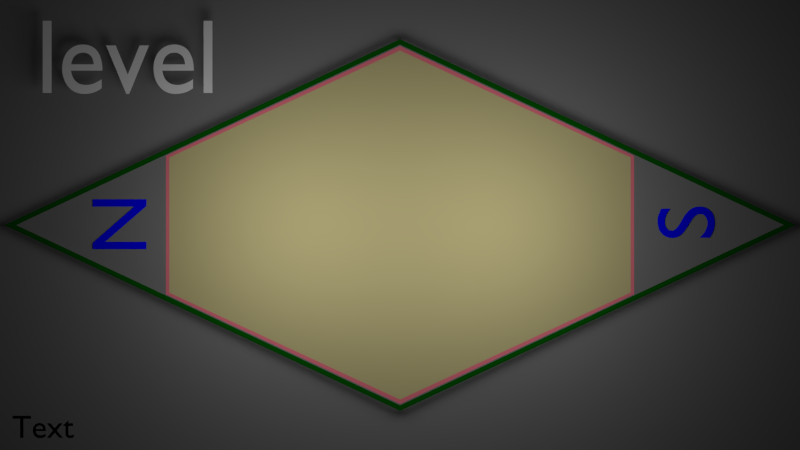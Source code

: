 # Source: game.blend  (saved by Blender 2.63.0; exported with 4.5.12 LTS)
import bpy
from mathutils import Matrix  # noqa: F401  (used for matrix-valued properties, if any)

bpy.ops.wm.read_factory_settings(use_empty=True)
scene = bpy.context.scene
scene.name = 'level'

# ---- collections
col_collection_1_003 = bpy.data.collections.new('Collection 1.003'); scene.collection.children.link(col_collection_1_003)
col_collection_2 = bpy.data.collections.new('Collection 2'); scene.collection.children.link(col_collection_2)
col_collection_2.hide_render = True
col_collection_2.hide_viewport = True
col_collection_10 = bpy.data.collections.new('Collection 10'); scene.collection.children.link(col_collection_10)

# ---- materials (node trees are filled in below, after node groups)
mat_negro_exterior = bpy.data.materials.new('negro_exterior')
mat_negro_exterior.alpha_threshold = 0.0
mat_negro_exterior.use_transparent_shadow = False
mat_negro_exterior.diffuse_color = (0.0, 0.0, 0.0, 1.0)
mat_negro_exterior.roughness = 0.5
mat_negro_exterior.specular_intensity = 0.1602
mat_negro_exterior.line_color = (0.0, 0.0, 0.0, 1.0)
mat_blue_001 = bpy.data.materials.new('blue.001')
mat_blue_001.alpha_threshold = 0.0
mat_blue_001.use_transparent_shadow = False
mat_blue_001.diffuse_color = (0.0, 0.0, 1.0, 1.0)
mat_blue_001.roughness = 0.5
mat_blue_001.line_color = (0.0, 0.0, 0.0, 1.0)
mat_jaula = bpy.data.materials.new('JAULA')
mat_jaula.alpha_threshold = 0.0
mat_jaula.use_transparent_shadow = False
mat_jaula.roughness = 0.5
mat_jaula.line_color = (0.0, 0.0, 0.0, 1.0)
mat_borde_area = bpy.data.materials.new('borde_area')
mat_borde_area.alpha_threshold = 0.0
mat_borde_area.use_transparent_shadow = False
mat_borde_area.diffuse_color = (0.8, 0.179, 0.23, 1.0)
mat_borde_area.roughness = 0.5
mat_borde_area.line_color = (0.0, 0.0, 0.0, 1.0)
mat_areadejuego = bpy.data.materials.new('areadejuego')
mat_areadejuego.alpha_threshold = 0.0
mat_areadejuego.use_transparent_shadow = False
mat_areadejuego.diffuse_color = (0.5382, 0.4813, 0.2331, 1.0)
mat_areadejuego.roughness = 0.5
mat_areadejuego.specular_intensity = 0.0
mat_areadejuego.line_color = (0.0, 0.0, 0.0, 1.0)
mat_areaexterior = bpy.data.materials.new('areaexterior')
mat_areaexterior.alpha_threshold = 0.0
mat_areaexterior.use_transparent_shadow = False
mat_areaexterior.diffuse_color = (0.196, 0.196, 0.196, 1.0)
mat_areaexterior.roughness = 0.5
mat_areaexterior.line_color = (0.0, 0.0, 0.0, 1.0)
mat_green_shadeless = bpy.data.materials.new('green-shadeless')
mat_green_shadeless.alpha_threshold = 0.0
mat_green_shadeless.use_transparent_shadow = False
mat_green_shadeless.diffuse_color = (0.0, 0.09083, 0.0, 1.0)
mat_green_shadeless.roughness = 0.5
mat_green_shadeless.line_color = (0.0, 0.0, 0.0, 1.0)
mat_white = bpy.data.materials.new('white')
mat_white.alpha_threshold = 0.0
mat_white.use_transparent_shadow = False
mat_white.diffuse_color = (1.0, 1.0, 1.0, 1.0)
mat_white.roughness = 0.5
mat_white.line_color = (0.0, 0.0, 0.0, 1.0)
mat_purple = bpy.data.materials.new('purple')
mat_purple.alpha_threshold = 0.0
mat_purple.use_transparent_shadow = False
mat_purple.diffuse_color = (0.6038, 0.0331, 0.3185, 1.0)
mat_purple.roughness = 0.5
mat_purple.line_color = (0.0, 0.0, 0.0, 1.0)
mat_black = bpy.data.materials.new('black')
mat_black.alpha_threshold = 0.0
mat_black.use_transparent_shadow = False
mat_black.diffuse_color = (0.0, 0.0, 0.0, 1.0)
mat_black.roughness = 0.5
mat_black.line_color = (0.0, 0.0, 0.0, 1.0)
mat_blue = bpy.data.materials.new('blue')
mat_blue.alpha_threshold = 0.0
mat_blue.use_transparent_shadow = False
mat_blue.diffuse_color = (0.0331, 0.0331, 0.6038, 1.0)
mat_blue.roughness = 0.5
mat_blue.line_color = (0.0, 0.0, 0.0, 1.0)
mat_cyan = bpy.data.materials.new('cyan')
mat_cyan.alpha_threshold = 0.0
mat_cyan.use_transparent_shadow = False
mat_cyan.diffuse_color = (0.0, 1.0, 1.0, 1.0)
mat_cyan.roughness = 0.5
mat_cyan.line_color = (0.0, 0.0, 0.0, 1.0)
mat_yellow = bpy.data.materials.new('yellow')
mat_yellow.alpha_threshold = 0.0
mat_yellow.use_transparent_shadow = False
mat_yellow.diffuse_color = (1.0, 1.0, 0.0, 1.0)
mat_yellow.roughness = 0.5
mat_yellow.line_color = (0.0, 0.0, 0.0, 1.0)
mat_green = bpy.data.materials.new('green')
mat_green.alpha_threshold = 0.0
mat_green.use_transparent_shadow = False
mat_green.diffuse_color = (0.0, 1.0, 0.0, 1.0)
mat_green.roughness = 0.5
mat_green.line_color = (0.0, 0.0, 0.0, 1.0)
mat_orange = bpy.data.materials.new('orange')
mat_orange.alpha_threshold = 0.0
mat_orange.use_transparent_shadow = False
mat_orange.diffuse_color = (1.0, 0.3185, 0.0, 1.0)
mat_orange.roughness = 0.5
mat_orange.line_color = (0.0, 0.0, 0.0, 1.0)
mat_red = bpy.data.materials.new('red')
mat_red.alpha_threshold = 0.0
mat_red.use_transparent_shadow = False
mat_red.diffuse_color = (1.0, 0.0, 0.0, 1.0)
mat_red.roughness = 0.5
mat_red.line_color = (0.0, 0.0, 0.0, 1.0)
mat_player = bpy.data.materials.new('player')
mat_player.alpha_threshold = 0.0
mat_player.use_transparent_shadow = False
mat_player.diffuse_color = (1.0, 0.0, 0.0, 1.0)
mat_player.roughness = 0.5
mat_player.line_color = (0.0, 0.0, 0.0, 1.0)

# ---- material node trees

# ---- cameras
cam_camera_2 = bpy.data.cameras.new('Camera.2')
cam_camera_2.clip_end = 100.0
cam_camera_2.lens = 35.0
cam_camera_2.sensor_width = 32.0
cam_camera_2.sensor_height = 18.0
cam_camera_2.dof.focus_distance = 0.0
cam_camera_2.dof.aperture_fstop = 128.0
cam_kinect_norte = bpy.data.cameras.new('kinect.norte')
cam_kinect_norte.type = 'PANO'
cam_kinect_norte.clip_start = 2.0
cam_kinect_norte.clip_end = 4.6
cam_kinect_norte.lens = 32.8
cam_kinect_norte.sensor_width = 32.0
cam_kinect_norte.sensor_height = 18.0
cam_kinect_norte.lens_unit = 'FOV'
cam_kinect_norte.dof.focus_distance = 0.0
cam_kinect_norte.dof.aperture_fstop = 128.0
cam_kinect_sur = bpy.data.cameras.new('kinect.sur')
cam_kinect_sur.clip_start = 2.0
cam_kinect_sur.clip_end = 4.6
cam_kinect_sur.lens = 32.8
cam_kinect_sur.sensor_width = 32.0
cam_kinect_sur.sensor_height = 18.0
cam_kinect_sur.lens_unit = 'FOV'
cam_kinect_sur.dof.focus_distance = 0.0
cam_kinect_sur.dof.aperture_fstop = 128.0
cam_camera_cenital = bpy.data.cameras.new('Camera.cenital')
cam_camera_cenital.clip_end = 100.0
cam_camera_cenital.lens = 35.0
cam_camera_cenital.sensor_width = 32.0
cam_camera_cenital.sensor_height = 18.0
cam_camera_cenital.dof.focus_distance = 0.0
cam_camera_cenital.dof.aperture_fstop = 128.0

# ---- lights
light_point = bpy.data.lights.new('Point', 'POINT')
light_point.transmission_factor = 0.0
light_point.energy = 100.0
light_point.shadow_buffer_clip_start = 0.5
light_point.shadow_soft_size = 1.0
light_point.shadow_maximum_resolution = 0.006
light_point.use_absolute_resolution = True
light_point.cycles.use_multiple_importance_sampling = False

# ---- meshes
me_plane_004 = bpy.data.meshes.new('Plane.004')
me_plane_004.from_pydata([(5.49, 5.49, 0.0), (5.49, -5.49, 0.0), (-5.49, -5.49, 0.0), (-5.49, 5.49, 0.0)], [], [(0, 3, 2, 1)])
me_plane_004.materials.append(mat_negro_exterior)
me_plane_004.use_remesh_preserve_volume = False
me_plane_004.use_remesh_preserve_attributes = False
me_plane_004.use_mirror_vertex_groups = False
me_plane_004.update()
me_mesh = bpy.data.meshes.new('Mesh')
me_mesh.from_pydata([(0.074, -3.987e-07, -9.482e-08), (0.166, -3.987e-07, -9.482e-08), (0.074, 0.06849, -9.482e-08), (0.074, 0.1463, -9.482e-08), (0.166, 0.06849, -9.482e-08), (0.166, 0.1463, -9.482e-08), (0.074, 0.2242, -9.482e-08), (0.074, 0.3021, -9.482e-08), (0.166, 0.2242, -9.482e-08), (0.166, 0.3021, -9.482e-08), (0.3388, 0.3261, -9.482e-08), (0.074, 0.3799, -9.482e-08), (0.074, 0.4578, -9.482e-08), (0.166, 0.3799, -9.482e-08), (0.166, 0.525, -9.482e-08), (0.074, 0.5357, -9.482e-08), (0.074, 0.6135, -9.482e-08), (0.166, 0.5279, -9.482e-08), (0.1887, 0.64, -9.482e-08), (0.2663, 0.4096, -9.482e-08), (0.2283, 0.4533, -9.482e-08), (0.3006, 0.3701, -9.482e-08), (0.3339, 0.4741, -9.482e-08), (0.2613, 0.557, -9.482e-08), (0.2227, 0.6012, -9.482e-08), (0.2955, 0.518, -9.482e-08), (0.074, 0.682, -9.482e-08), (0.152, 0.682, -9.482e-08), (0.622, -5.101e-07, -9.482e-08), (0.4838, 0.1591, -9.482e-08), (0.4113, 0.2426, -9.482e-08), (0.3729, 0.2868, -9.482e-08), (0.4452, 0.2035, -9.482e-08), (0.4792, 0.3081, -9.482e-08), (0.5563, 0.07565, -9.482e-08), (0.5175, 0.1203, -9.482e-08), (0.5898, 0.03703, -9.482e-08), (0.614, 0.1541, -9.482e-08), (0.5518, 0.2251, -9.482e-08), (0.5138, 0.2685, -9.482e-08), (0.614, 0.154, -9.482e-08), (0.614, 0.3021, -9.482e-08), (0.706, -3.987e-07, -9.482e-08), (0.706, 0.06849, -9.482e-08), (0.706, 0.1463, -9.482e-08), (0.706, 0.2242, -9.482e-08), (0.706, 0.3021, -9.482e-08), (0.4065, 0.3911, -9.482e-08), (0.3683, 0.4348, -9.482e-08), (0.441, 0.3517, -9.482e-08), (0.614, 0.3799, -9.482e-08), (0.614, 0.4578, -9.482e-08), (0.614, 0.5357, -9.482e-08), (0.614, 0.6135, -9.482e-08), (0.614, 0.682, -9.482e-08), (0.706, 0.3799, -9.482e-08), (0.706, 0.4578, -9.482e-08), (0.706, 0.5357, -9.482e-08), (0.706, 0.6135, -9.482e-08), (0.706, 0.682, -9.482e-08)], [], [(4, 5, 3, 2), (8, 9, 7, 6), (5, 8, 6, 3), (2, 0, 1, 4), (13, 14, 12, 11), (17, 18, 16, 15), (21, 22, 20, 19), (23, 24, 18, 17), (14, 17, 15, 12), (22, 25, 23, 20), (20, 23, 17, 14), (18, 27, 26, 16), (32, 33, 31, 30), (36, 37, 35, 34), (38, 39, 33, 32), (37, 40, 38, 35), (35, 38, 32, 29), (43, 44, 37, 36), (45, 46, 41, 40), (44, 45, 40, 37), (42, 43, 36, 28), (55, 56, 51, 50), (57, 58, 53, 52), (56, 57, 52, 51), (58, 59, 54, 53), (47, 48, 22, 21), (9, 13, 11, 7), (33, 49, 47, 31), (46, 55, 50, 41), (31, 47, 21, 10)])
me_mesh.materials.append(mat_blue_001)
me_mesh.use_remesh_preserve_volume = False
me_mesh.use_remesh_preserve_attributes = False
me_mesh.use_mirror_vertex_groups = False
me_mesh.update()
me_jaula_2 = bpy.data.meshes.new('JAULA-2')
me_jaula_2.from_pydata([(-0.2941, 1.211, 2.384e-07), (0.781, 0.4591, 3.022e-08), (0.3003, 0.1813, 2.384e-07), (-0.3072, -0.1694, 2.384e-07), (-0.7911, -0.4499, 2.98e-08), (-0.9016, 0.8601, 2.384e-07), (-0.9016, 0.8601, 0.8278), (-0.7911, -0.4499, 0.8278), (-0.3072, -0.1694, 0.8278), (0.3003, 0.1813, 0.8278), (0.781, 0.4591, 0.8278), (-0.2941, 1.211, 0.8278), (-0.2958, 1.218, 0.8356), (0.7952, 0.4591, 0.8356), (0.3055, 0.1764, 0.8356), (-0.3055, -0.1764, 0.8356), (-0.7952, -0.4591, 0.8356), (-0.9068, 0.8651, 0.8356), (-0.9068, 0.8651, -0.007748), (-0.7952, -0.4591, -0.007748), (-0.3055, -0.1764, -0.007748), (0.3055, 0.1764, -0.007748), (0.7952, 0.4591, -0.007748), (-0.2958, 1.218, -0.007748), (-0.2981, 1.227, -0.01404), (0.8076, 0.4586, -0.01404), (0.3126, 0.1696, -0.01404), (-0.3032, -0.1859, -0.01404), (-0.8005, -0.4698, -0.01404), (-0.9139, 0.8719, -0.01404), (-0.9139, 0.8719, 0.8419), (-0.8005, -0.4698, 0.8419), (-0.3032, -0.1859, 0.8419), (0.3126, 0.1696, 0.8419), (0.8076, 0.4586, 0.8419), (-0.2981, 1.227, 0.8419)], [], [(5, 0, 11, 6), (5, 6, 7, 4), (4, 7, 8, 3), (3, 8, 9, 2), (2, 9, 10, 1), (11, 0, 1, 10), (22, 13, 12, 23), (21, 14, 13, 22), (20, 15, 14, 21), (19, 16, 15, 20), (18, 17, 16, 19), (18, 23, 12, 17), (29, 24, 35, 30), (29, 30, 31, 28), (28, 31, 32, 27), (27, 32, 33, 26), (26, 33, 34, 25), (25, 34, 35, 24)])
me_jaula_2.materials.append(mat_jaula)
me_jaula_2.use_remesh_preserve_volume = False
me_jaula_2.use_remesh_preserve_attributes = False
me_jaula_2.use_mirror_vertex_groups = False
me_jaula_2.update()
me_circle_004 = bpy.data.meshes.new('Circle.004')
me_circle_004.from_pydata([(-0.694, 2.886, 0.0), (1.903, 1.077, -1.821e-11), (0.01835, -0.03178, 0.0), (-1.886, -1.123, 3.467e-11), (-2.152, 2.044, 0.0), (-0.7078, 0.7684, 0.0), (-0.6845, 0.378, 0.0), (-0.16, 0.2771, 0.0), (0.01487, 0.7818, 0.0), (-0.3115, 0.9972, 0.0), (-0.3348, 0.5799, 0.0), (-0.6676, 2.742, 0.0), (-2.041, 1.949, 0.0), (-1.759, -0.8999, -9.411e-11), (-0.05066, 0.08774, 0.0), (1.697, 1.093, 2.226e-12), (-0.01666, 5.914, 0.0), (3.597, 2.077, 0.0), (3.677, -0.5537, 6.26e-10), (-1.419, -3.496, 6.26e-10), (-3.597, -2.077, 0.0), (-5.113, 2.971, 0.0)], [], [(8, 9, 10), (15, 8, 7, 14), (6, 7, 10), (5, 6, 10), (5, 10, 9), (0, 4, 12, 11), (11, 12, 5, 9), (3, 13, 12, 4), (13, 6, 5, 12), (14, 7, 6, 13), (1, 15, 14, 2), (2, 19, 18), (0, 11, 15, 1), (11, 9, 8, 15), (3, 4, 21, 20), (1, 2, 18, 17), (4, 0, 16, 21), (0, 1, 17, 16), (7, 8, 10), (2, 3, 20, 19), (2, 14, 13, 3)])
me_circle_004.polygons.foreach_set('material_index', [1, 1, 1, 1, 1, 0, 1, 0, 1, 1, 0, 2, 0, 1, 2, 2, 2, 2, 1, 2, 0])
me_circle_004.materials.append(mat_borde_area)
me_circle_004.materials.append(mat_areadejuego)
me_circle_004.materials.append(mat_areaexterior)
me_circle_004.use_remesh_preserve_volume = False
me_circle_004.use_remesh_preserve_attributes = False
me_circle_004.use_mirror_vertex_groups = False
me_circle_004.update()
me_cube = bpy.data.meshes.new('Cube')
me_cube.from_pydata([(-0.4195, -1.0, -1.0), (-0.4195, 1.0, -1.0), (0.4195, 1.0, -1.0), (0.4195, -1.0, -1.0), (-0.4195, -1.0, 1.0), (-0.4195, 1.0, 1.0), (0.4195, 1.0, 1.0), (0.4195, -1.0, 1.0), (-1.0, 0.0, 1.0), (-1.0, 0.0, -1.0), (1.0, 0.0, 1.0), (1.0, 0.0, -1.0), (-0.4125, -0.9835, -0.6086), (-0.4125, 0.9835, -0.6086), (0.4125, 0.9835, -0.6086), (0.4125, -0.9835, -0.6086), (-0.4125, -0.9835, 0.6086), (-0.4125, 0.9835, 0.6086), (0.4125, 0.9835, 0.6086), (0.4125, -0.9835, 0.6086), (-0.9835, 0.0, 0.6086), (-0.9835, 0.0, -0.6086), (0.9835, 0.0, 0.6086), (0.9835, 0.0, -0.6086)], [], [(8, 5, 1, 9), (5, 6, 2, 1), (10, 7, 3, 11), (0, 3, 7, 4), (9, 1, 2, 11), (10, 6, 5, 8), (9, 0, 4, 8), (6, 10, 11, 2), (0, 9, 11, 3), (7, 10, 8, 4), (20, 17, 13, 21), (17, 18, 14, 13), (22, 19, 15, 23), (19, 16, 12, 15), (21, 13, 14, 23), (22, 18, 17, 20), (16, 20, 21, 12), (18, 22, 23, 14), (12, 21, 23, 15), (19, 22, 20, 16)])
me_cube.use_remesh_preserve_volume = False
me_cube.use_remesh_preserve_attributes = False
me_cube.use_mirror_vertex_groups = False
me_cube.update()
me_circle_002 = bpy.data.meshes.new('Circle.002')
me_circle_002.from_pydata([(-0.2941, 1.211, 2.384e-07), (0.7906, 0.4565, 2.98e-08), (0.9016, -0.8601, 2.384e-07), (0.2941, -1.211, 2.384e-07), (-0.7906, -0.4565, 2.98e-08), (-0.9016, 0.8601, 2.384e-07), (-0.9016, 0.8601, 0.8278), (-0.7906, -0.4565, 0.8278), (0.2941, -1.211, 0.8278), (0.9016, -0.8601, 0.8278), (0.7906, 0.4565, 0.8278), (-0.2941, 1.211, 0.8278), (-0.2958, 1.218, 0.8356), (0.7952, 0.4591, 0.8356), (0.9068, -0.8651, 0.8356), (0.2958, -1.218, 0.8356), (-0.7952, -0.4591, 0.8356), (-0.9068, 0.8651, 0.8356), (-0.9068, 0.8651, -0.007748), (-0.7952, -0.4591, -0.007748), (0.2958, -1.218, -0.007748), (0.9068, -0.8651, -0.007748), (0.7952, 0.4591, -0.007748), (-0.2958, 1.218, -0.007748), (-0.2981, 1.227, -0.01404), (0.8014, 0.4627, -0.01404), (0.9139, -0.8719, -0.01404), (0.2981, -1.227, -0.01404), (-0.8014, -0.4627, -0.01404), (-0.9139, 0.8719, -0.01404), (-0.9139, 0.8719, 0.8419), (-0.8014, -0.4627, 0.8419), (0.2981, -1.227, 0.8419), (0.9139, -0.8719, 0.8419), (0.8014, 0.4627, 0.8419), (-0.2981, 1.227, 0.8419)], [], [(5, 0, 11, 6), (5, 6, 7, 4), (4, 7, 8, 3), (3, 8, 9, 2), (2, 9, 10, 1), (11, 0, 1, 10), (22, 13, 12, 23), (21, 14, 13, 22), (20, 15, 14, 21), (19, 16, 15, 20), (18, 17, 16, 19), (18, 23, 12, 17), (29, 24, 35, 30), (29, 30, 31, 28), (28, 31, 32, 27), (27, 32, 33, 26), (26, 33, 34, 25), (25, 34, 35, 24)])
me_circle_002.materials.append(mat_jaula)
me_circle_002.use_remesh_preserve_volume = False
me_circle_002.use_remesh_preserve_attributes = False
me_circle_002.use_mirror_vertex_groups = False
me_circle_002.update()
me_circle_006 = bpy.data.meshes.new('Circle.006')
me_circle_006.from_pydata([(-0.373, 0.1884, 0.0), (-0.3497, -0.2019, 0.0), (-0.0233, -0.4173, 0.0), (0.373, -0.1884, 0.0), (0.3497, 0.2019, 0.0), (0.0233, 0.4173, 0.0), (-1.148e-08, -5.741e-09, 0.0), (-0.6913, 2.839, 0.0), (-2.113, 2.018, 0.0), (-1.837, -1.061, 0.0), (0.6913, -2.839, 0.0), (2.113, -2.018, 0.0), (1.837, 1.061, 0.0)], [], [(4, 5, 6), (3, 4, 6), (2, 3, 6), (1, 2, 6), (0, 1, 6), (0, 6, 5), (0, 5, 7, 8), (0, 8, 9, 1), (10, 2, 1, 9), (11, 3, 2, 10), (12, 4, 3, 11), (7, 5, 4, 12)])
me_circle_006.polygons.foreach_set('material_index', [1, 1, 1, 1, 1, 1, 1, 1, 1, 1, 1, 1])
me_circle_006.materials.append(mat_borde_area)
me_circle_006.materials.append(mat_areadejuego)
me_circle_006.materials.append(mat_areaexterior)
me_circle_006.use_remesh_preserve_volume = False
me_circle_006.use_remesh_preserve_attributes = False
me_circle_006.use_mirror_vertex_groups = False
me_circle_006.update()
me_circle_005 = bpy.data.meshes.new('Circle.005')
me_circle_005.from_pydata([(-0.694, 2.886, 0.0), (1.884, 1.088, 0.0), (2.152, -2.044, 0.0), (0.694, -2.886, 0.0), (-1.884, -1.088, 0.0), (-2.152, 2.044, 0.0), (-0.01666, 5.914, 0.0), (3.597, 2.077, 0.0), (5.113, -2.971, 0.0), (0.01666, -5.914, 0.0), (-3.597, -2.077, 0.0), (-5.113, 2.971, 0.0)], [], [(4, 5, 11, 10), (1, 2, 8, 7), (3, 4, 10, 9), (5, 0, 6, 11), (0, 1, 7, 6), (2, 3, 9, 8)])
me_circle_005.polygons.foreach_set('material_index', [2, 2, 2, 2, 2, 2])
me_circle_005.materials.append(mat_borde_area)
me_circle_005.materials.append(mat_areadejuego)
me_circle_005.materials.append(mat_areaexterior)
me_circle_005.use_remesh_preserve_volume = False
me_circle_005.use_remesh_preserve_attributes = False
me_circle_005.use_mirror_vertex_groups = False
me_circle_005.update()
me_circle_001 = bpy.data.meshes.new('Circle.001')
me_circle_001.from_pydata([(-0.694, 2.886, 0.0), (1.884, 1.088, 0.0), (2.152, -2.044, 0.0), (0.694, -2.886, 0.0), (-1.884, -1.088, 0.0), (-2.152, 2.044, 0.0), (-0.6913, 2.839, 0.0), (-2.113, 2.018, 0.0), (-1.837, -1.061, 0.0), (0.6913, -2.839, 0.0), (2.113, -2.018, 0.0), (1.837, 1.061, 0.0)], [], [(0, 5, 7, 6), (4, 8, 7, 5), (3, 9, 8, 4), (2, 10, 9, 3), (1, 11, 10, 2), (0, 6, 11, 1)])
me_circle_001.materials.append(mat_borde_area)
me_circle_001.materials.append(mat_areadejuego)
me_circle_001.materials.append(mat_areaexterior)
me_circle_001.use_remesh_preserve_volume = False
me_circle_001.use_remesh_preserve_attributes = False
me_circle_001.use_mirror_vertex_groups = False
me_circle_001.update()
me_plane_001 = bpy.data.meshes.new('Plane.001')
me_plane_001.from_pydata([(1.538, 1.538, 0.0), (-3.274, 3.274, 0.0), (-1.538, -1.538, 0.0), (3.274, -3.274, 0.0), (3.369, -3.369, 0.0002906), (-1.583, -1.583, 0.0002906), (-3.369, 3.369, 0.0002906), (1.583, 1.583, 0.0002906), (1.583, 1.583, 0.01403), (-3.369, 3.369, 0.01403), (-1.583, -1.583, 0.01403), (3.369, -3.369, 0.01403), (3.274, -3.274, 0.01374), (-1.538, -1.538, 0.01374), (-3.274, 3.274, 0.01374), (1.538, 1.538, 0.01374)], [], [(3, 2, 5, 4), (3, 0, 7, 4), (1, 0, 7, 6), (2, 1, 6, 5), (5, 6, 9, 10), (6, 7, 8, 9), (4, 7, 8, 11), (4, 5, 10, 11), (2, 3, 12, 13), (0, 3, 12, 15), (0, 1, 14, 15), (1, 2, 13, 14), (10, 13, 12, 11), (8, 15, 12, 11), (8, 15, 14, 9), (9, 14, 13, 10)])
me_plane_001.materials.append(mat_green_shadeless)
me_plane_001.use_remesh_preserve_volume = False
me_plane_001.use_remesh_preserve_attributes = False
me_plane_001.use_mirror_vertex_groups = False
me_plane_001.update()
me_mesh_001 = bpy.data.meshes.new('Mesh.001')
me_mesh_001.from_pydata([(0.05831, 0.04373, -4.186e-07), (0.08734, 0.02504, -4.186e-07), (0.044, 0.054, -4.186e-07), (0.044, 0.1223, -4.186e-07), (0.09147, 0.07364, -4.186e-07), (0.09756, 0.1226, -4.186e-07), (0.1603, -0.001055, -4.186e-07), (0.1328, 0.005474, -4.186e-07), (0.1814, -0.006056, -4.186e-07), (0.1887, 0.02503, -4.186e-07), (0.1507, 0.09293, -4.186e-07), (0.1276, 0.1045, -4.186e-07), (0.1908, 0.08045, -4.186e-07), (0.044, 0.1762, -4.186e-07), (0.07006, 0.1484, -4.186e-07), (0.1599, 0.3372, -4.186e-07), (0.1874, 0.3198, -4.186e-07), (0.06185, 0.4284, -4.186e-07), (0.1048, 0.3789, -4.186e-07), (0.08609, 0.3962, -4.186e-07), (0.0458, 0.4656, -4.186e-07), (0.04, 0.509, -4.186e-07), (0.09147, 0.4625, -4.186e-07), (0.09147, 0.5111, -4.186e-07), (0.1277, 0.3576, -4.186e-07), (0.1401, 0.4139, -4.186e-07), (0.1887, 0.3653, -4.186e-07), (0.2075, 0.4223, -4.186e-07), (0.1529, 0.466, -4.186e-07), (0.1259, 0.5093, -4.186e-07), (0.1771, 0.4432, -4.186e-07), (0.04252, 0.5492, -4.186e-07), (0.0588, 0.5958, -4.186e-07), (0.09147, 0.5598, -4.186e-07), (0.07989, 0.6247, -4.186e-07), (0.09663, 0.6416, -4.186e-07), (0.14, 0.5667, -4.186e-07), (0.1401, 0.6084, -4.186e-07), (0.1655, 0.5831, -4.186e-07), (0.1874, 0.5974, -4.186e-07), (0.1356, 0.6711, -4.186e-07), (0.1799, 0.683, -4.186e-07), (0.1883, 0.6852, -4.186e-07), (0.2283, -0.009402, -4.186e-07), (0.2373, 0.02503, -4.186e-07), (0.2751, -0.006618, -4.186e-07), (0.2951, -0.0002651, -4.186e-07), (0.2431, 0.07817, -4.186e-07), (0.2805, 0.08917, -4.186e-07), (0.3036, 0.1031, -4.186e-07), (0.3351, 0.01242, -4.186e-07), (0.3717, 0.04337, -4.186e-07), (0.3345, 0.07364, -4.186e-07), (0.3284, 0.1291, -4.186e-07), (0.3956, 0.06978, -4.186e-07), (0.3831, 0.1223, -4.186e-07), (0.3033, 0.2368, -4.186e-07), (0.2585, 0.2753, -4.186e-07), (0.2241, 0.2975, -4.186e-07), (0.2889, 0.2519, -4.186e-07), (0.2859, 0.3167, -4.186e-07), (0.3356, 0.1614, -4.186e-07), (0.3266, 0.2123, -4.186e-07), (0.3831, 0.1709, -4.186e-07), (0.3831, 0.2195, -4.186e-07), (0.3345, 0.2681, -4.186e-07), (0.3495, 0.333, -4.186e-07), (0.4041, 0.2679, -4.186e-07), (0.3799, 0.3032, -4.186e-07), (0.4088, 0.09619, -4.186e-07), (0.4171, 0.1129, -4.186e-07), (0.4273, 0.1649, -4.186e-07), (0.4202, 0.2259, -4.186e-07), (0.4111, 0.2496, -4.186e-07), (0.2373, 0.3653, -4.186e-07), (0.2418, 0.4021, -4.186e-07), (0.2785, 0.3812, -4.186e-07), (0.2625, 0.3903, -4.186e-07), (0.315, 0.3587, -4.186e-07), (0.2358, 0.604, -4.186e-07), (0.2826, 0.5998, -4.186e-07), (0.2373, 0.657, -4.186e-07), (0.2362, 0.6925, -4.186e-07), (0.2859, 0.657, -4.186e-07), (0.286, 0.6887, -4.186e-07), (0.3425, 0.5757, -4.186e-07), (0.3145, 0.5881, -4.186e-07), (0.3988, 0.5345, -4.186e-07), (0.399, 0.6084, -4.186e-07), (0.3374, 0.6753, -4.186e-07), (0.3117, 0.6827, -4.186e-07), (0.399, 0.6474, -4.186e-07)], [], [(4, 5, 3, 2), (8, 9, 7, 6), (10, 11, 5, 4), (2, 0, 1, 4), (9, 12, 10, 7), (7, 10, 4, 1), (5, 14, 13, 3), (22, 23, 21, 20), (26, 27, 25, 24), (24, 25, 19, 18), (28, 29, 23, 22), (19, 22, 20, 17), (27, 30, 28, 25), (25, 28, 22, 19), (33, 34, 32, 31), (38, 39, 37, 36), (36, 37, 34, 33), (39, 41, 40, 37), (37, 40, 35, 34), (23, 33, 31, 21), (29, 36, 33, 23), (45, 46, 44, 43), (54, 55, 53, 52), (52, 53, 49, 48), (46, 48, 47, 44), (51, 54, 52, 50), (50, 52, 48, 46), (59, 60, 58, 57), (63, 64, 62, 61), (67, 68, 66, 65), (65, 66, 60, 59), (64, 67, 65, 62), (62, 65, 59, 56), (69, 70, 55, 54), (71, 72, 64, 63), (72, 73, 67, 64), (55, 63, 61, 53), (70, 71, 63, 55), (76, 77, 75, 74), (83, 84, 82, 81), (87, 88, 86, 85), (89, 90, 84, 83), (80, 83, 81, 79), (88, 91, 89, 86), (86, 89, 83, 80), (43, 44, 9, 8), (44, 47, 12, 9), (74, 75, 27, 26), (81, 82, 42, 41), (79, 81, 41, 39), (16, 26, 24, 15), (60, 76, 74, 58), (66, 78, 76, 60), (58, 74, 26, 16)])
me_mesh_001.materials.append(mat_blue_001)
me_mesh_001.use_remesh_preserve_volume = False
me_mesh_001.use_remesh_preserve_attributes = False
me_mesh_001.use_mirror_vertex_groups = False
me_mesh_001.update()
me_sphere_007 = bpy.data.meshes.new('Sphere.007')
me_sphere_007.from_pydata([(0.0, 0.0, 0.1407), (7.511e-09, -0.09949, 0.09949), (1.062e-08, -0.1407, -6.15e-09), (7.511e-09, -0.09949, -0.09949), (-9.287e-16, 1.23e-08, -0.1407), (0.07035, -0.07035, -0.09949), (0.09949, -0.09949, 0.0), (0.07035, -0.07035, 0.09949), (0.09949, 1.467e-08, 0.09949), (0.1407, 2.248e-08, 0.0), (0.09949, 1.467e-08, -0.09949), (0.07035, 0.07035, -0.09949), (0.09949, 0.09949, 0.0), (0.07035, 0.07035, 0.09949), (-2.356e-08, 0.09949, 0.09949), (-3.434e-08, 0.1407, 0.0), (-2.356e-08, 0.09949, -0.09949), (-0.07035, 0.07035, -0.09949), (-0.09949, 0.09949, 0.0), (-0.07035, 0.07035, 0.09949), (-0.09949, -3.246e-08, 0.09949), (-0.1407, -4.62e-08, 0.0), (-0.09949, -3.246e-08, -0.09949), (-0.07035, -0.07035, -0.09949), (-0.09949, -0.09949, 0.0), (-0.07035, -0.07035, 0.09949)], [], [(3, 4, 5), (2, 3, 5, 6), (1, 2, 6, 7), (0, 1, 7), (0, 7, 8), (7, 6, 9, 8), (6, 5, 10, 9), (5, 4, 10), (10, 4, 11), (9, 10, 11, 12), (8, 9, 12, 13), (0, 8, 13), (0, 13, 14), (13, 12, 15, 14), (12, 11, 16, 15), (11, 4, 16), (16, 4, 17), (15, 16, 17, 18), (14, 15, 18, 19), (0, 14, 19), (0, 19, 20), (19, 18, 21, 20), (18, 17, 22, 21), (17, 4, 22), (22, 4, 23), (21, 22, 23, 24), (20, 21, 24, 25), (0, 20, 25), (0, 25, 1), (25, 24, 2, 1), (24, 23, 3, 2), (23, 4, 3)])
me_sphere_007.polygons.foreach_set('use_smooth', [True] * 32)
me_sphere_007.materials.append(mat_white)
me_sphere_007.use_remesh_preserve_volume = False
me_sphere_007.use_remesh_preserve_attributes = False
me_sphere_007.use_mirror_vertex_groups = False
me_sphere_007.update()
me_9 = bpy.data.meshes.new('9')
me_9.from_pydata([(0.175, 1.321e-08, -0.03666), (0.175, 1.321e-08, 0.03666), (0.1341, -0.1125, -0.03666), (0.1341, -0.1125, 0.03666), (0.03039, -0.1723, -0.03666), (0.03039, -0.1723, 0.03666), (-0.0875, -0.1516, -0.03666), (-0.0875, -0.1516, 0.03666), (-0.1644, -0.05985, -0.03666), (-0.1644, -0.05985, 0.03666), (-0.1644, 0.05985, -0.03666), (-0.1644, 0.05985, 0.03666), (-0.0875, 0.1516, -0.03666), (-0.0875, 0.1516, 0.03666), (0.03039, 0.1723, -0.03666), (0.03039, 0.1723, 0.03666), (0.1341, 0.1125, -0.03666), (0.1341, 0.1125, 0.03666)], [], [(0, 1, 3, 2), (2, 3, 5, 4), (4, 5, 7, 6), (6, 7, 9, 8), (8, 9, 11, 10), (10, 11, 13, 12), (12, 13, 15, 14), (1, 0, 16, 17), (14, 15, 17, 16)])
me_9.materials.append(None)
me_9.use_remesh_preserve_volume = False
me_9.use_remesh_preserve_attributes = False
me_9.use_mirror_vertex_groups = False
me_9.update()
me_sphere = bpy.data.meshes.new('Sphere')
me_sphere.from_pydata([(0.0, 0.0, 0.14), (7.474e-09, -0.09899, 0.09899), (1.057e-08, -0.14, -6.12e-09), (7.474e-09, -0.09899, -0.09899), (-9.24e-16, 1.224e-08, -0.14), (0.07, -0.07, -0.09899), (0.09899, -0.09899, 0.0), (0.07, -0.07, 0.09899), (0.09899, 1.46e-08, 0.09899), (0.14, 2.237e-08, 0.0), (0.09899, 1.46e-08, -0.09899), (0.07, 0.07, -0.09899), (0.09899, 0.09899, 0.0), (0.07, 0.07, 0.09899), (-2.345e-08, 0.09899, 0.09899), (-3.417e-08, 0.14, 0.0), (-2.345e-08, 0.09899, -0.09899), (-0.07, 0.07, -0.09899), (-0.09899, 0.09899, 0.0), (-0.07, 0.07, 0.09899), (-0.09899, -3.23e-08, 0.09899), (-0.14, -4.597e-08, 0.0), (-0.09899, -3.23e-08, -0.09899), (-0.07, -0.07, -0.09899), (-0.09899, -0.09899, 0.0), (-0.07, -0.07, 0.09899)], [], [(3, 4, 5), (2, 3, 5, 6), (1, 2, 6, 7), (0, 1, 7), (0, 7, 8), (7, 6, 9, 8), (6, 5, 10, 9), (5, 4, 10), (10, 4, 11), (9, 10, 11, 12), (8, 9, 12, 13), (0, 8, 13), (0, 13, 14), (13, 12, 15, 14), (12, 11, 16, 15), (11, 4, 16), (16, 4, 17), (15, 16, 17, 18), (14, 15, 18, 19), (0, 14, 19), (0, 19, 20), (19, 18, 21, 20), (18, 17, 22, 21), (17, 4, 22), (22, 4, 23), (21, 22, 23, 24), (20, 21, 24, 25), (0, 20, 25), (0, 25, 1), (25, 24, 2, 1), (24, 23, 3, 2), (23, 4, 3)])
me_sphere.polygons.foreach_set('use_smooth', [True] * 32)
me_sphere.materials.append(mat_black)
me_sphere.use_remesh_preserve_volume = False
me_sphere.use_remesh_preserve_attributes = False
me_sphere.use_mirror_vertex_groups = False
me_sphere.update()
me_8 = bpy.data.meshes.new('8')
me_8.from_pydata([(0.175, 1.321e-08, -0.03666), (0.175, 1.321e-08, 0.03666), (0.1237, -0.1237, -0.03666), (0.1237, -0.1237, 0.03666), (5.563e-09, -0.175, -0.03666), (5.563e-09, -0.175, 0.03666), (-0.1237, -0.1237, -0.03666), (-0.1237, -0.1237, 0.03666), (-0.175, 2.087e-09, -0.03666), (-0.175, 2.087e-09, 0.03666), (-0.1237, 0.1237, -0.03666), (-0.1237, 0.1237, 0.03666), (-1.113e-08, 0.175, -0.03666), (-1.113e-08, 0.175, 0.03666), (0.1237, 0.1237, -0.03666), (0.1237, 0.1237, 0.03666)], [], [(0, 1, 3, 2), (2, 3, 5, 4), (4, 5, 7, 6), (6, 7, 9, 8), (8, 9, 11, 10), (10, 11, 13, 12), (1, 0, 14, 15), (12, 13, 15, 14)])
me_8.materials.append(None)
me_8.use_remesh_preserve_volume = False
me_8.use_remesh_preserve_attributes = False
me_8.use_mirror_vertex_groups = False
me_8.update()
me_7 = bpy.data.meshes.new('7')
me_7.from_pydata([(0.175, 1.321e-08, -0.03666), (0.175, 1.321e-08, 0.03666), (0.1091, -0.1368, -0.03666), (0.1091, -0.1368, 0.03666), (-0.03894, -0.1706, -0.03666), (-0.03894, -0.1706, 0.03666), (-0.1577, -0.07593, -0.03666), (-0.1577, -0.07593, 0.03666), (-0.1577, 0.07593, -0.03666), (-0.1577, 0.07593, 0.03666), (-0.03894, 0.1706, -0.03666), (-0.03894, 0.1706, 0.03666), (0.1091, 0.1368, -0.03666), (0.1091, 0.1368, 0.03666)], [], [(0, 1, 3, 2), (2, 3, 5, 4), (4, 5, 7, 6), (6, 7, 9, 8), (8, 9, 11, 10), (1, 0, 12, 13), (10, 11, 13, 12)])
me_7.materials.append(None)
me_7.use_remesh_preserve_volume = False
me_7.use_remesh_preserve_attributes = False
me_7.use_mirror_vertex_groups = False
me_7.update()
me_5 = bpy.data.meshes.new('5')
me_5.from_pydata([(0.175, 1.321e-08, -0.03666), (0.175, 1.321e-08, 0.03666), (0.05408, -0.1664, -0.03666), (0.05408, -0.1664, 0.03666), (-0.1416, -0.1029, -0.03666), (-0.1416, -0.1029, 0.03666), (-0.1416, 0.1029, -0.03666), (-0.1416, 0.1029, 0.03666), (0.05408, 0.1664, -0.03666), (0.05408, 0.1664, 0.03666)], [], [(0, 1, 3, 2), (2, 3, 5, 4), (4, 5, 7, 6), (1, 0, 8, 9), (6, 7, 9, 8)])
me_5.materials.append(None)
me_5.use_remesh_preserve_volume = False
me_5.use_remesh_preserve_attributes = False
me_5.use_mirror_vertex_groups = False
me_5.update()
me_6 = bpy.data.meshes.new('6')
me_6.from_pydata([(0.1581, 1.193e-08, -0.03311), (0.1581, 1.193e-08, 0.03311), (0.07903, -0.1369, -0.03311), (0.07903, -0.1369, 0.03311), (-0.07903, -0.1369, -0.03311), (-0.07903, -0.1369, 0.03311), (-0.1581, 1.885e-09, -0.03311), (-0.1581, 1.885e-09, 0.03311), (-0.07903, 0.1369, -0.03311), (-0.07903, 0.1369, 0.03311), (0.07903, 0.1369, -0.03311), (0.07903, 0.1369, 0.03311), (0.1581, 1.193e-08, -0.03311), (0.1581, 1.193e-08, 0.03311), (0.07903, -0.1369, -0.03311), (0.07903, -0.1369, 0.03311), (-0.07903, -0.1369, -0.03311), (-0.07903, -0.1369, 0.03311), (-0.1581, 1.885e-09, -0.03311), (-0.1581, 1.885e-09, 0.03311), (-0.07903, 0.1369, -0.03311), (-0.07903, 0.1369, 0.03311), (0.07903, 0.1369, -0.03311), (0.07903, 0.1369, 0.03311)], [], [(17, 15, 3, 5), (18, 20, 8, 6), (14, 16, 4, 2), (23, 21, 9, 11), (19, 17, 5, 7), (20, 22, 10, 8), (12, 13, 15, 14), (14, 15, 17, 16), (16, 17, 19, 18), (18, 19, 21, 20), (22, 23, 13, 12), (20, 21, 23, 22), (2, 0, 12, 14), (0, 10, 22, 12), (21, 19, 7, 9), (15, 13, 1, 3), (13, 23, 11, 1), (16, 18, 6, 4)])
me_6.materials.append(None)
me_6.use_remesh_preserve_volume = False
me_6.use_remesh_preserve_attributes = False
me_6.use_mirror_vertex_groups = False
me_6.update()
me_4 = bpy.data.meshes.new('4')
me_4.from_pydata([(0.175, 1.321e-08, -0.03666), (0.175, 1.321e-08, 0.03666), (5.563e-09, -0.175, -0.03666), (5.563e-09, -0.175, 0.03666), (-0.175, 2.087e-09, -0.03666), (-0.175, 2.087e-09, 0.03666), (-1.113e-08, 0.175, -0.03666), (-1.113e-08, 0.175, 0.03666)], [], [(0, 1, 3, 2), (2, 3, 5, 4), (3, 1, 7, 5), (1, 0, 6, 7), (4, 5, 7, 6), (0, 2, 4, 6)])
me_4.materials.append(None)
me_4.use_remesh_preserve_volume = False
me_4.use_remesh_preserve_attributes = False
me_4.use_mirror_vertex_groups = False
me_4.update()
me_3 = bpy.data.meshes.new('3')
me_3.from_pydata([(0.175, 1.321e-08, -0.03666), (0.175, 1.321e-08, 0.03666), (-0.0875, -0.1516, -0.03666), (-0.0875, -0.1516, 0.03666), (-0.0875, 0.1516, -0.03666), (-0.0875, 0.1516, 0.03666)], [], [(0, 1, 3, 2), (3, 1, 5), (2, 3, 5, 4), (1, 0, 4, 5), (0, 2, 4)])
me_3.materials.append(None)
me_3.use_remesh_preserve_volume = False
me_3.use_remesh_preserve_attributes = False
me_3.use_mirror_vertex_groups = False
me_3.update()
me_player_mesh = bpy.data.meshes.new('player_mesh')
me_player_mesh.from_pydata([(0.1919, 0.04131, -0.1932), (0.1919, -0.1369, -0.1932), (-0.1919, -0.1369, -0.1932), (-0.1919, 0.04131, -0.1932), (0.1919, 0.04131, 0.1932), (0.1919, -0.1369, 0.1932), (-0.1919, -0.1369, 0.1932), (-0.1919, 0.04131, 0.1932), (-3.604e-08, -0.08969, -0.1932), (2.686e-08, 0.1369, -0.1932), (-1.104e-07, -0.08969, 0.1932), (4.401e-08, 0.1369, 0.1932)], [], [(0, 4, 5, 1), (2, 6, 7, 3), (9, 0, 1, 8), (8, 2, 3, 9), (4, 11, 10, 5), (11, 7, 6, 10), (5, 10, 8, 1), (10, 6, 2, 8), (0, 9, 11, 4), (9, 3, 7, 11)])
me_player_mesh.materials.append(mat_player)
me_player_mesh.use_remesh_preserve_volume = False
me_player_mesh.use_remesh_preserve_attributes = False
me_player_mesh.use_mirror_vertex_groups = False
me_player_mesh.update()

# ---- curves / text
txt_text_010 = bpy.data.curves.new('Text.010', 'FONT')
txt_text_010.dimensions = '2D'
txt_text_010.body = 'Text'
txt_text_010.use_path_clamp = True
txt_text_010.bevel_resolution = 0
txt_text = bpy.data.curves.new('Text', 'FONT')
txt_text.dimensions = '2D'
txt_text.body = 'level'
txt_text.use_path_clamp = True
txt_text.bevel_resolution = 0

# ---- objects
ob_empty = bpy.data.objects.new('Empty', None)
ob_suelo_exterior = bpy.data.objects.new('suelo.exterior', me_plane_004)
ob_norte = bpy.data.objects.new('NORTE', me_mesh)
ob_jaula_1 = bpy.data.objects.new('JAULA-1', me_jaula_2)
ob_suelo_interior_002 = bpy.data.objects.new('suelo-interior.002', me_circle_004)
ob_tapa_jaula = bpy.data.objects.new('tapa-jaula', me_cube)
ob_jaula_2 = bpy.data.objects.new('JAULA-2', me_circle_002)
ob_suelo_interior = bpy.data.objects.new('suelo-interior', me_circle_006)
ob_suelo_exterior_1 = bpy.data.objects.new('suelo-exterior', me_circle_005)
ob_suelo_borde = bpy.data.objects.new('suelo-borde', me_circle_001)
ob_limite = bpy.data.objects.new('limite', me_plane_001)
ob_sur = bpy.data.objects.new('SUR', me_mesh_001)
ob_control_level = bpy.data.objects.new('control_level', None)
ob_soundobject8 = bpy.data.objects.new('soundobject8', me_sphere_007)
ob_soundobject7 = bpy.data.objects.new('soundobject7', me_9)
ob_soundobject0 = bpy.data.objects.new('soundobject0', me_sphere)
ob_soundobject6 = bpy.data.objects.new('soundobject6', me_8)
ob_soundobject5 = bpy.data.objects.new('soundobject5', me_7)
ob_soundobject3 = bpy.data.objects.new('soundobject3', me_5)
ob_soundobject4 = bpy.data.objects.new('soundobject4', me_6)
ob_soundobject2 = bpy.data.objects.new('soundobject2', me_4)
ob_soundobject1 = bpy.data.objects.new('soundobject1', me_3)
ob_player = bpy.data.objects.new('player', me_player_mesh)
ob_camera_2 = bpy.data.objects.new('Camera.2', cam_camera_2)
ob_point_002 = bpy.data.objects.new('Point.002', light_point)
ob_point = bpy.data.objects.new('Point', light_point)
ob_point_001 = bpy.data.objects.new('Point.001', light_point)
ob_kinect_norte = bpy.data.objects.new('kinect.norte', cam_kinect_norte)
ob_kinect_sur = bpy.data.objects.new('kinect.sur', cam_kinect_sur)
ob_camera_cenital = bpy.data.objects.new('Camera.cenital', cam_camera_cenital)
ob_marcador = bpy.data.objects.new('marcador', txt_text_010)
ob_text = bpy.data.objects.new('Text', txt_text)

# ---- transforms, parenting, visibility, modifiers, constraints
ob_empty.location = (0.0, 0.0, 0.0)
ob_empty.empty_display_size = 6.037
ob_empty.empty_image_offset = (0.0, 0.0)
ob_empty.lineart.crease_threshold = 0.0
ob_suelo_exterior.location = (-2.657e-07, -4.622, -0.2055)
ob_suelo_exterior.scale = (0.9107, 0.9107, 1.0)
ob_suelo_exterior.hide_render = True
ob_suelo_exterior.display_type = 'WIRE'
ob_suelo_exterior.lineart.crease_threshold = 0.0
ob_norte.parent = ob_suelo_exterior
ob_norte.matrix_parent_inverse = Matrix(((1.098, 0.0, 0.0, 0.0), (0.0, 1.098, 0.0, 0.0), (0.0, 0.0, 1.0, 0.1698), (0.0, 0.0, 0.0, 1.0)))
ob_norte.location = (-0.3627, 3.08, -0.1525)
ob_norte.scale = (0.9563, 0.9563, 0.9563)
ob_norte.lineart.crease_threshold = 0.0
ob_jaula_1.parent = ob_suelo_exterior
ob_jaula_1.matrix_parent_inverse = Matrix(((1.098, 0.0, 0.0, 0.0), (0.0, 1.098, 0.0, 0.0), (0.0, 0.0, 1.0, 0.01), (0.0, 0.0, 0.0, 1.0)))
ob_jaula_1.location = (2.66e-07, 12.0, -0.02673)
ob_jaula_1.rotation_euler = (0.0, -0.0, -0.5236)
ob_jaula_1.scale = (2.351, 2.351, 2.351)
ob_jaula_1.hide_render = True
ob_jaula_1.display_type = 'WIRE'
ob_jaula_1.lineart.crease_threshold = 0.0
ob_suelo_interior_002.parent = ob_jaula_1
ob_suelo_interior_002.matrix_parent_inverse = Matrix(((0.3683, -0.2126, 0.0, 2.552), (0.2126, 0.3683, 0.0, -4.42), (0.0, 0.0, 0.4253, 0.07933), (0.0, 0.0, 0.0, 1.0)))
ob_suelo_interior_002.location = (1.822e-07, 12.0, -0.1598)
ob_suelo_interior_002.rotation_euler = (0.0, 0.0, -0.5236)
ob_suelo_interior_002.scale = (1.0, 1.0, 0.0)
ob_suelo_interior_002.lineart.crease_threshold = 0.0
ob_tapa_jaula.parent = ob_suelo_exterior
ob_tapa_jaula.matrix_parent_inverse = Matrix(((1.098, 0.0, 0.0, 0.0), (0.0, 1.098, 0.0, 0.0), (0.0, 0.0, 1.0, 0.01), (0.0, 0.0, 0.0, 1.0)))
ob_tapa_jaula.location = (0.0, 0.0, 1.933)
ob_tapa_jaula.scale = (2.266, 2.919, 0.03129)
ob_tapa_jaula.hide_render = True
ob_tapa_jaula.display_type = 'WIRE'
ob_tapa_jaula.lineart.crease_threshold = 0.0
ob_jaula_2.parent = ob_suelo_exterior
ob_jaula_2.matrix_parent_inverse = Matrix(((1.098, 0.0, 0.0, 0.0), (0.0, 1.098, 0.0, 0.0), (0.0, 0.0, 1.0, 0.01), (0.0, 0.0, 0.0, 1.0)))
ob_jaula_2.location = (0.0, 0.0, -0.02673)
ob_jaula_2.rotation_euler = (0.0, -0.0, -0.5236)
ob_jaula_2.scale = (2.351, 2.351, 2.351)
ob_jaula_2.hide_render = True
ob_jaula_2.display_type = 'WIRE'
ob_jaula_2.lineart.crease_threshold = 0.0
ob_suelo_interior.parent = ob_jaula_2
ob_suelo_interior.matrix_parent_inverse = Matrix(((0.3683, -0.2126, 0.0, 0.0), (0.2126, 0.3683, 0.0, 0.0), (0.0, 0.0, 0.4253, 0.07933), (0.0, 0.0, 0.0, 1.0)))
ob_suelo_interior.location = (0.0, 0.0, -0.1598)
ob_suelo_interior.rotation_euler = (0.0, 0.0, -0.5236)
ob_suelo_interior.lineart.crease_threshold = 0.0
ob_suelo_exterior_1.parent = ob_jaula_2
ob_suelo_exterior_1.matrix_parent_inverse = Matrix(((0.3683, -0.2126, 0.0, 0.0), (0.2126, 0.3683, 0.0, 0.0), (0.0, 0.0, 0.4253, 0.07933), (0.0, 0.0, 0.0, 1.0)))
ob_suelo_exterior_1.location = (0.0, 0.0, -0.1598)
ob_suelo_exterior_1.rotation_euler = (0.0, 0.0, -0.5236)
ob_suelo_exterior_1.lineart.crease_threshold = 0.0
ob_suelo_borde.parent = ob_jaula_2
ob_suelo_borde.matrix_parent_inverse = Matrix(((0.3683, -0.2126, 0.0, 0.0), (0.2126, 0.3683, 0.0, 0.0), (0.0, 0.0, 0.4253, 0.07933), (0.0, 0.0, 0.0, 1.0)))
ob_suelo_borde.location = (0.0, 0.0, -0.1598)
ob_suelo_borde.rotation_euler = (0.0, 0.0, -0.5236)
ob_suelo_borde.lineart.crease_threshold = 0.0
ob_limite.parent = ob_suelo_exterior
ob_limite.matrix_parent_inverse = Matrix(((1.098, 0.0, 0.0, 0.0), (0.0, 1.098, 0.0, 0.0), (0.0, 0.0, 1.0, 0.01), (0.0, 0.0, 0.0, 1.0)))
ob_limite.location = (0.0, 0.0, 0.0819)
ob_limite.rotation_euler = (0.0, 0.0, -0.7854)
ob_limite.lineart.crease_threshold = 0.0
ob_sur.parent = ob_suelo_exterior
ob_sur.matrix_parent_inverse = Matrix(((1.098, 0.0, 0.0, 0.0), (0.0, 1.098, 0.0, 0.0), (0.0, 0.0, 1.0, 0.1698), (0.0, 0.0, 0.0, 1.0)))
ob_sur.location = (-0.1977, -3.813, -0.1525)
ob_sur.scale = (0.9889, 0.9889, 0.9889)
ob_sur.lineart.crease_threshold = 0.0
ob_control_level.location = (0.0, 0.0, 0.0)
ob_control_level.empty_image_offset = (0.0, 0.0)
ob_control_level.lineart.crease_threshold = 0.0
ob_soundobject8.location = (0.529, 2.007, 2.776)
ob_soundobject8.lineart.crease_threshold = 0.0
ob_soundobject8.material_slots[0].link = 'OBJECT'; ob_soundobject8.material_slots[0].material = mat_white
ob_soundobject7.location = (0.529, 1.453, 2.776)
ob_soundobject7.lineart.crease_threshold = 0.0
ob_soundobject7.material_slots[0].link = 'OBJECT'; ob_soundobject7.material_slots[0].material = mat_purple
ob_soundobject0.location = (0.5339, -1.965, 2.772)
ob_soundobject0.lineart.crease_threshold = 0.0
ob_soundobject0.material_slots[0].link = 'OBJECT'; ob_soundobject0.material_slots[0].material = mat_black
ob_soundobject6.location = (0.529, 0.9618, 2.776)
ob_soundobject6.lineart.crease_threshold = 0.0
ob_soundobject6.material_slots[0].link = 'OBJECT'; ob_soundobject6.material_slots[0].material = mat_blue
ob_soundobject5.location = (0.529, 0.4722, 2.776)
ob_soundobject5.lineart.crease_threshold = 0.0
ob_soundobject5.material_slots[0].link = 'OBJECT'; ob_soundobject5.material_slots[0].material = mat_cyan
ob_soundobject3.location = (0.529, -0.4939, 2.776)
ob_soundobject3.lineart.crease_threshold = 0.0
ob_soundobject3.material_slots[0].link = 'OBJECT'; ob_soundobject3.material_slots[0].material = mat_yellow
ob_soundobject4.location = (0.529, -0.003712, 2.776)
ob_soundobject4.lineart.crease_threshold = 0.0
ob_soundobject4.material_slots[0].link = 'OBJECT'; ob_soundobject4.material_slots[0].material = mat_green
ob_soundobject2.location = (0.529, -1.039, 2.776)
ob_soundobject2.lineart.crease_threshold = 0.0
ob_soundobject2.material_slots[0].link = 'OBJECT'; ob_soundobject2.material_slots[0].material = mat_orange
ob_soundobject1.location = (0.529, -1.502, 2.776)
ob_soundobject1.lineart.crease_threshold = 0.0
ob_soundobject1.material_slots[0].link = 'OBJECT'; ob_soundobject1.material_slots[0].material = mat_red
ob_player.location = (7.451e-09, -2.16, 1.004)
ob_player.lineart.crease_threshold = 0.0
ob_camera_2.location = (-3.958, -0.2044, 2.584)
ob_camera_2.rotation_euler = (1.094, -1.064e-07, -2.334)
ob_camera_2.lineart.crease_threshold = 0.0
ob_point_002.location = (-1.528e-07, -5.914, 1.664)
ob_point_002.rotation_euler = (0.0, -0.0, -3.142)
ob_point_002.lineart.crease_threshold = 0.0
ob_point.location = (-2.657e-07, -3.33, 1.664)
ob_point.lineart.crease_threshold = 0.0
ob_point_001.location = (-2.657e-07, 8.56, 1.664)
ob_point_001.lineart.crease_threshold = 0.0
ob_kinect_norte.parent = ob_suelo_exterior
ob_kinect_norte.matrix_parent_inverse = Matrix(((1.098, 0.0, 0.0, 0.0), (0.0, 1.098, 0.0, 0.0), (0.0, 0.0, 1.0, 0.01), (0.0, 0.0, 0.0, 1.0)))
ob_kinect_norte.location = (2.657e-07, 4.622, 0.1955)
ob_kinect_norte.rotation_euler = (1.745, 3.383e-07, -3.142)
ob_kinect_norte.scale = (0.542, 0.542, 0.542)
ob_kinect_norte.show_name = True
ob_kinect_norte.lineart.crease_threshold = 0.0
ob_kinect_sur.parent = ob_suelo_exterior
ob_kinect_sur.matrix_parent_inverse = Matrix(((1.098, 0.0, 0.0, 0.0), (0.0, 1.098, 0.0, 0.0), (0.0, 0.0, 1.0, 0.01), (0.0, 0.0, 0.0, 1.0)))
ob_kinect_sur.location = (-9.773e-09, -4.622, 0.1955)
ob_kinect_sur.rotation_euler = (1.745, -4.065e-08, 1.329e-08)
ob_kinect_sur.scale = (0.5413, 0.5413, 0.5413)
ob_kinect_sur.show_name = True
ob_kinect_sur.lineart.crease_threshold = 0.0
ob_camera_cenital.location = (-2.657e-07, -4.622, 10.44)
ob_camera_cenital.rotation_euler = (0.0, 0.0, -1.571)
ob_camera_cenital.lineart.crease_threshold = 0.0
ob_marcador.parent = ob_camera_cenital
ob_marcador.matrix_parent_inverse = Matrix(((7.55e-08, -1.0, 0.0, -0.0), (1.0, 7.55e-08, 0.0, -0.0), (0.0, 0.0, 1.0, -10.47), (0.0, 0.0, 0.0, 1.0)))
ob_marcador.location = (-1.871, 3.411, 2.776)
ob_marcador.rotation_euler = (0.0, -0.0, -1.571)
ob_marcador.scale = (0.2828, 0.2828, 0.2828)
ob_marcador.lineart.crease_threshold = 0.0
ob_text.parent = ob_camera_cenital
ob_text.matrix_parent_inverse = Matrix(((7.55e-08, -1.0, 0.0, -0.0), (1.0, 7.55e-08, 0.0, -0.0), (0.0, 0.0, 1.0, -10.47), (0.0, 0.0, 0.0, 1.0)))
ob_text.location = (1.58, 4.353, 0.0)
ob_text.rotation_euler = (0.0, -0.0, -1.571)
ob_text.scale = (1.192, 1.267, 1.192)
ob_text.lineart.crease_threshold = 0.0

# ---- collection membership
col_collection_1_003.objects.link(ob_empty)
col_collection_1_003.objects.link(ob_suelo_exterior)
col_collection_1_003.objects.link(ob_norte)
col_collection_1_003.objects.link(ob_jaula_1)
col_collection_1_003.objects.link(ob_suelo_interior_002)
col_collection_1_003.objects.link(ob_tapa_jaula)
col_collection_1_003.objects.link(ob_jaula_2)
col_collection_1_003.objects.link(ob_suelo_interior)
col_collection_1_003.objects.link(ob_suelo_exterior_1)
col_collection_1_003.objects.link(ob_suelo_borde)
col_collection_1_003.objects.link(ob_limite)
col_collection_1_003.objects.link(ob_sur)
col_collection_1_003.objects.link(ob_control_level)
col_collection_2.objects.link(ob_soundobject8)
col_collection_2.objects.link(ob_soundobject7)
col_collection_2.objects.link(ob_soundobject0)
col_collection_2.objects.link(ob_soundobject6)
col_collection_2.objects.link(ob_soundobject5)
col_collection_2.objects.link(ob_soundobject3)
col_collection_2.objects.link(ob_soundobject4)
col_collection_2.objects.link(ob_soundobject2)
col_collection_2.objects.link(ob_soundobject1)
col_collection_2.objects.link(ob_player)
col_collection_10.objects.link(ob_camera_2)
col_collection_10.objects.link(ob_point_002)
col_collection_10.objects.link(ob_point)
col_collection_10.objects.link(ob_point_001)
col_collection_10.objects.link(ob_kinect_norte)
col_collection_10.objects.link(ob_kinect_sur)
col_collection_10.objects.link(ob_camera_cenital)
col_collection_10.objects.link(ob_marcador)
col_collection_10.objects.link(ob_text)

# ---- scene / render settings (as saved in the file)
scene.camera = ob_camera_cenital
scene.frame_start = 1; scene.frame_end = 250; scene.frame_set(12)
scene.render.engine = 'BLENDER_EEVEE_NEXT'
scene.render.image_settings.color_mode = 'RGB'
scene.render.image_settings.compression = 0
scene.render.image_settings.exr_codec = 'NONE'
scene.render.resolution_percentage = 50
scene.render.dither_intensity = 0.0
scene.render.bake_margin = 2
scene.render.bake_bias = 0.0
scene.cycles.use_denoising = False
scene.cycles.samples = 10
scene.cycles.sampling_pattern = 'TABULATED_SOBOL'
scene.cycles.light_sampling_threshold = 0.0
scene.cycles.use_adaptive_sampling = False
scene.cycles.use_light_tree = False
scene.cycles.blur_glossy = 0.0
scene.cycles.volume_bounces = 1
scene.cycles.pixel_filter_type = 'GAUSSIAN'
scene.cycles.sample_clamp_indirect = 0.0
scene.view_settings.view_transform = 'Standard'
bpy.context.view_layer.update()
